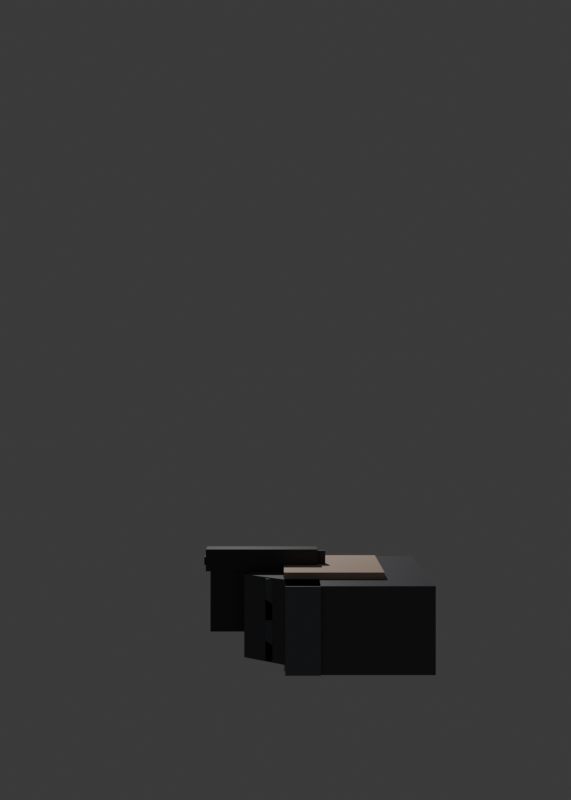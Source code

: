 # Source: MP_R15_Animations.blend  (saved by Blender 5.2.45; exported with 4.5.12 LTS)
import bpy
from mathutils import Matrix  # noqa: F401  (used for matrix-valued properties, if any)

bpy.ops.wm.read_factory_settings(use_empty=True)
scene = bpy.context.scene
scene.name = 'Scene'

# ---- collections
col_collection = bpy.data.collections.new('Collection'); scene.collection.children.link(col_collection)

# ---- materials (node trees are filled in below, after node groups)
mat_mp_pants = bpy.data.materials.new('MP_pants')
mat_mp_pants.diffuse_color = (0.14, 0.15, 0.17, 1.0)
mat_mp_jacket = bpy.data.materials.new('MP_jacket')
mat_mp_jacket.diffuse_color = (0.09, 0.09, 0.1, 1.0)
mat_mp_skin = bpy.data.materials.new('MP_skin')
mat_mp_skin.diffuse_color = (0.62, 0.45, 0.35, 1.0)
mat_mp_shoes = bpy.data.materials.new('MP_shoes')
mat_mp_shoes.diffuse_color = (0.04, 0.03, 0.03, 1.0)
mat_mp_gun = bpy.data.materials.new('MP_gun')
mat_mp_gun.diffuse_color = (0.05, 0.05, 0.055, 1.0)

# ---- material node trees
mat_mp_pants.use_nodes = True; mat_mp_pants.node_tree.nodes.clear()
_N = mat_mp_pants.node_tree.nodes; _L = mat_mp_pants.node_tree.links
n0 = _N.new('ShaderNodeBsdfPrincipled'); n0.name = 'Principled BSDF'; n0.location = (-200, 100)
n0.inputs[0].default_value = (0.14, 0.15, 0.17, 1.0)
n0.inputs[10].default_value = 0.005
n1 = _N.new('ShaderNodeOutputMaterial'); n1.name = 'Material Output'; n1.location = (200, 100)
_L.new(n0.outputs[0], n1.inputs[0])
n1.is_active_output = True
mat_mp_jacket.use_nodes = True; mat_mp_jacket.node_tree.nodes.clear()
_N = mat_mp_jacket.node_tree.nodes; _L = mat_mp_jacket.node_tree.links
n0 = _N.new('ShaderNodeBsdfPrincipled'); n0.name = 'Principled BSDF'; n0.location = (-200, 100)
n0.inputs[0].default_value = (0.09, 0.09, 0.1, 1.0)
n0.inputs[10].default_value = 0.005
n1 = _N.new('ShaderNodeOutputMaterial'); n1.name = 'Material Output'; n1.location = (200, 100)
_L.new(n0.outputs[0], n1.inputs[0])
n1.is_active_output = True
mat_mp_skin.use_nodes = True; mat_mp_skin.node_tree.nodes.clear()
_N = mat_mp_skin.node_tree.nodes; _L = mat_mp_skin.node_tree.links
n0 = _N.new('ShaderNodeBsdfPrincipled'); n0.name = 'Principled BSDF'; n0.location = (-200, 100)
n0.inputs[0].default_value = (0.62, 0.45, 0.35, 1.0)
n0.inputs[10].default_value = 0.005
n1 = _N.new('ShaderNodeOutputMaterial'); n1.name = 'Material Output'; n1.location = (200, 100)
_L.new(n0.outputs[0], n1.inputs[0])
n1.is_active_output = True
mat_mp_shoes.use_nodes = True; mat_mp_shoes.node_tree.nodes.clear()
_N = mat_mp_shoes.node_tree.nodes; _L = mat_mp_shoes.node_tree.links
n0 = _N.new('ShaderNodeBsdfPrincipled'); n0.name = 'Principled BSDF'; n0.location = (-200, 100)
n0.inputs[0].default_value = (0.04, 0.03, 0.03, 1.0)
n0.inputs[10].default_value = 0.005
n1 = _N.new('ShaderNodeOutputMaterial'); n1.name = 'Material Output'; n1.location = (200, 100)
_L.new(n0.outputs[0], n1.inputs[0])
n1.is_active_output = True
mat_mp_gun.use_nodes = True; mat_mp_gun.node_tree.nodes.clear()
_N = mat_mp_gun.node_tree.nodes; _L = mat_mp_gun.node_tree.links
n0 = _N.new('ShaderNodeBsdfPrincipled'); n0.name = 'Principled BSDF'; n0.location = (-200, 100)
n0.inputs[0].default_value = (0.05, 0.05, 0.055, 1.0)
n0.inputs[10].default_value = 0.005
n1 = _N.new('ShaderNodeOutputMaterial'); n1.name = 'Material Output'; n1.location = (200, 100)
_L.new(n0.outputs[0], n1.inputs[0])
n1.is_active_output = True

# ---- world
world_world = bpy.data.worlds.new('World'); scene.world = world_world
world_world.use_nodes = True; world_world.node_tree.nodes.clear()
_N = world_world.node_tree.nodes; _L = world_world.node_tree.links
n0 = _N.new('ShaderNodeOutputWorld'); n0.name = 'World Output'; n0.location = (200, 100)
n1 = _N.new('ShaderNodeBackground'); n1.name = 'Background'; n1.location = (-200, 100)
n1.inputs[0].default_value = (0.05088, 0.05088, 0.05088, 1.0)
_L.new(n1.outputs[0], n0.inputs[0])
n0.is_active_output = True
world_world.color = (0.35, 0.37, 0.4)
world_world.sun_shadow_jitter_overblur = 0.0

# ---- cameras
cam_mp_cam = bpy.data.cameras.new('MP_Cam')
cam_mp_cam.lens = 40.0
cam_camera = bpy.data.cameras.new('Camera')
cam_camera.clip_end = 100.0
cam_camera.ortho_scale = 7.314

# ---- lights
light_light = bpy.data.lights.new('Light', 'POINT')
light_light.energy = 1000.0
light_light.shadow_soft_size = 0.1

# ---- meshes
me_mp_lowertorso_001 = bpy.data.meshes.new('MP_LowerTorso.001')
me_mp_lowertorso_001.from_pydata([(-0.9957, -0.2004, -0.502), (-0.9957, -0.2004, 0.502), (-0.9957, 0.2004, -0.502), (-0.9957, 0.2004, 0.502), (0.9957, -0.2004, -0.502), (0.9957, -0.2004, 0.502), (0.9957, 0.2004, -0.502), (0.9957, 0.2004, 0.502)], [], [(0, 1, 3, 2), (2, 3, 7, 6), (6, 7, 5, 4), (4, 5, 1, 0), (2, 6, 4, 0), (7, 3, 1, 5)])
me_mp_lowertorso_001.materials.append(mat_mp_pants)
me_mp_lowertorso_001.update()
me_mp_uppertorso_001 = bpy.data.meshes.new('MP_UpperTorso.001')
me_mp_uppertorso_001.from_pydata([(-0.9716, -0.849, -0.502), (-0.9716, -0.849, 0.502), (-0.9716, 0.849, -0.502), (-0.9716, 0.849, 0.502), (0.9716, -0.849, -0.502), (0.9716, -0.849, 0.502), (0.9716, 0.849, -0.502), (0.9716, 0.849, 0.502)], [], [(0, 1, 3, 2), (2, 3, 7, 6), (6, 7, 5, 4), (4, 5, 1, 0), (2, 6, 4, 0), (7, 3, 1, 5)])
me_mp_uppertorso_001.materials.append(mat_mp_jacket)
me_mp_uppertorso_001.update()
me_mp_head_001 = bpy.data.meshes.new('MP_Head.001')
me_mp_head_001.from_pydata([(-0.5795, -0.591, -0.5803), (-0.5795, -0.591, 0.5803), (-0.5795, 0.591, -0.5803), (-0.5795, 0.591, 0.5803), (0.5795, -0.591, -0.5803), (0.5795, -0.591, 0.5803), (0.5795, 0.591, -0.5803), (0.5795, 0.591, 0.5803)], [], [(0, 1, 3, 2), (2, 3, 7, 6), (6, 7, 5, 4), (4, 5, 1, 0), (2, 6, 4, 0), (7, 3, 1, 5)])
me_mp_head_001.materials.append(mat_mp_skin)
me_mp_head_001.update()
me_mp_rightupperarm_001 = bpy.data.meshes.new('MP_RightUpperArm.001')
me_mp_rightupperarm_001.from_pydata([(-0.5005, -0.6208, -0.5009), (-0.5005, -0.6208, 0.5009), (-0.5005, 0.6208, -0.5009), (-0.5005, 0.6208, 0.5009), (0.5005, -0.6208, -0.5009), (0.5005, -0.6208, 0.5009), (0.5005, 0.6208, -0.5009), (0.5005, 0.6208, 0.5009)], [], [(0, 1, 3, 2), (2, 3, 7, 6), (6, 7, 5, 4), (4, 5, 1, 0), (2, 6, 4, 0), (7, 3, 1, 5)])
me_mp_rightupperarm_001.materials.append(mat_mp_jacket)
me_mp_rightupperarm_001.update()
me_mp_rightlowerarm_001 = bpy.data.meshes.new('MP_RightLowerArm.001')
me_mp_rightlowerarm_001.from_pydata([(-0.5005, -0.5587, -0.5009), (-0.5005, -0.5587, 0.5009), (-0.5005, 0.5587, -0.5009), (-0.5005, 0.5587, 0.5009), (0.5005, -0.5587, -0.5009), (0.5005, -0.5587, 0.5009), (0.5005, 0.5587, -0.5009), (0.5005, 0.5587, 0.5009)], [], [(0, 1, 3, 2), (2, 3, 7, 6), (6, 7, 5, 4), (4, 5, 1, 0), (2, 6, 4, 0), (7, 3, 1, 5)])
me_mp_rightlowerarm_001.materials.append(mat_mp_jacket)
me_mp_rightlowerarm_001.update()
me_mp_righthand_001 = bpy.data.meshes.new('MP_RightHand.001')
me_mp_righthand_001.from_pydata([(-0.4922, -0.1579, -0.5142), (-0.4922, -0.1579, 0.5142), (-0.4922, 0.1579, -0.5142), (-0.4922, 0.1579, 0.5142), (0.4922, -0.1579, -0.5142), (0.4922, -0.1579, 0.5142), (0.4922, 0.1579, -0.5142), (0.4922, 0.1579, 0.5142)], [], [(0, 1, 3, 2), (2, 3, 7, 6), (6, 7, 5, 4), (4, 5, 1, 0), (2, 6, 4, 0), (7, 3, 1, 5)])
me_mp_righthand_001.materials.append(mat_mp_skin)
me_mp_righthand_001.update()
me_mp_leftupperarm_001 = bpy.data.meshes.new('MP_LeftUpperArm.001')
me_mp_leftupperarm_001.from_pydata([(-0.5005, -0.6208, -0.5009), (-0.5005, -0.6208, 0.5009), (-0.5005, 0.6208, -0.5009), (-0.5005, 0.6208, 0.5009), (0.5005, -0.6208, -0.5009), (0.5005, -0.6208, 0.5009), (0.5005, 0.6208, -0.5009), (0.5005, 0.6208, 0.5009)], [], [(0, 1, 3, 2), (2, 3, 7, 6), (6, 7, 5, 4), (4, 5, 1, 0), (2, 6, 4, 0), (7, 3, 1, 5)])
me_mp_leftupperarm_001.materials.append(mat_mp_jacket)
me_mp_leftupperarm_001.update()
me_mp_leftlowerarm_001 = bpy.data.meshes.new('MP_LeftLowerArm.001')
me_mp_leftlowerarm_001.from_pydata([(-0.5005, -0.5587, -0.5009), (-0.5005, -0.5587, 0.5009), (-0.5005, 0.5587, -0.5009), (-0.5005, 0.5587, 0.5009), (0.5005, -0.5587, -0.5009), (0.5005, -0.5587, 0.5009), (0.5005, 0.5587, -0.5009), (0.5005, 0.5587, 0.5009)], [], [(0, 1, 3, 2), (2, 3, 7, 6), (6, 7, 5, 4), (4, 5, 1, 0), (2, 6, 4, 0), (7, 3, 1, 5)])
me_mp_leftlowerarm_001.materials.append(mat_mp_jacket)
me_mp_leftlowerarm_001.update()
me_mp_lefthand_001 = bpy.data.meshes.new('MP_LeftHand.001')
me_mp_lefthand_001.from_pydata([(-0.4922, -0.1579, -0.5142), (-0.4922, -0.1579, 0.5142), (-0.4922, 0.1579, -0.5142), (-0.4922, 0.1579, 0.5142), (0.4922, -0.1579, -0.5142), (0.4922, -0.1579, 0.5142), (0.4922, 0.1579, -0.5142), (0.4922, 0.1579, 0.5142)], [], [(0, 1, 3, 2), (2, 3, 7, 6), (6, 7, 5, 4), (4, 5, 1, 0), (2, 6, 4, 0), (7, 3, 1, 5)])
me_mp_lefthand_001.materials.append(mat_mp_skin)
me_mp_lefthand_001.update()
me_mp_rightupperleg_001 = bpy.data.meshes.new('MP_RightUpperLeg.001')
me_mp_rightupperleg_001.from_pydata([(-0.4964, -0.6815, -0.4863), (-0.4964, -0.6815, 0.4863), (-0.4964, 0.6815, -0.4863), (-0.4964, 0.6815, 0.4863), (0.4964, -0.6815, -0.4863), (0.4964, -0.6815, 0.4863), (0.4964, 0.6815, -0.4863), (0.4964, 0.6815, 0.4863)], [], [(0, 1, 3, 2), (2, 3, 7, 6), (6, 7, 5, 4), (4, 5, 1, 0), (2, 6, 4, 0), (7, 3, 1, 5)])
me_mp_rightupperleg_001.materials.append(mat_mp_pants)
me_mp_rightupperleg_001.update()
me_mp_rightlowerleg_001 = bpy.data.meshes.new('MP_RightLowerLeg.001')
me_mp_rightlowerleg_001.from_pydata([(-0.4964, -0.6503, -0.4864), (-0.4964, -0.6503, 0.4864), (-0.4964, 0.6503, -0.4864), (-0.4964, 0.6503, 0.4864), (0.4964, -0.6503, -0.4864), (0.4964, -0.6503, 0.4864), (0.4964, 0.6503, -0.4864), (0.4964, 0.6503, 0.4864)], [], [(0, 1, 3, 2), (2, 3, 7, 6), (6, 7, 5, 4), (4, 5, 1, 0), (2, 6, 4, 0), (7, 3, 1, 5)])
me_mp_rightlowerleg_001.materials.append(mat_mp_pants)
me_mp_rightlowerleg_001.update()
me_mp_rightfoot_001 = bpy.data.meshes.new('MP_RightFoot.001')
me_mp_rightfoot_001.from_pydata([(-0.5045, -0.156, -0.5005), (-0.5045, -0.156, 0.5005), (-0.5045, 0.156, -0.5005), (-0.5045, 0.156, 0.5005), (0.5045, -0.156, -0.5005), (0.5045, -0.156, 0.5005), (0.5045, 0.156, -0.5005), (0.5045, 0.156, 0.5005)], [], [(0, 1, 3, 2), (2, 3, 7, 6), (6, 7, 5, 4), (4, 5, 1, 0), (2, 6, 4, 0), (7, 3, 1, 5)])
me_mp_rightfoot_001.materials.append(mat_mp_shoes)
me_mp_rightfoot_001.update()
me_mp_leftupperleg_001 = bpy.data.meshes.new('MP_LeftUpperLeg.001')
me_mp_leftupperleg_001.from_pydata([(-0.4964, -0.6815, -0.4863), (-0.4964, -0.6815, 0.4863), (-0.4964, 0.6815, -0.4863), (-0.4964, 0.6815, 0.4863), (0.4964, -0.6815, -0.4863), (0.4964, -0.6815, 0.4863), (0.4964, 0.6815, -0.4863), (0.4964, 0.6815, 0.4863)], [], [(0, 1, 3, 2), (2, 3, 7, 6), (6, 7, 5, 4), (4, 5, 1, 0), (2, 6, 4, 0), (7, 3, 1, 5)])
me_mp_leftupperleg_001.materials.append(mat_mp_pants)
me_mp_leftupperleg_001.update()
me_mp_leftlowerleg_001 = bpy.data.meshes.new('MP_LeftLowerLeg.001')
me_mp_leftlowerleg_001.from_pydata([(-0.4964, -0.6503, -0.4864), (-0.4964, -0.6503, 0.4864), (-0.4964, 0.6503, -0.4864), (-0.4964, 0.6503, 0.4864), (0.4964, -0.6503, -0.4864), (0.4964, -0.6503, 0.4864), (0.4964, 0.6503, -0.4864), (0.4964, 0.6503, 0.4864)], [], [(0, 1, 3, 2), (2, 3, 7, 6), (6, 7, 5, 4), (4, 5, 1, 0), (2, 6, 4, 0), (7, 3, 1, 5)])
me_mp_leftlowerleg_001.materials.append(mat_mp_pants)
me_mp_leftlowerleg_001.update()
me_mp_leftfoot_001 = bpy.data.meshes.new('MP_LeftFoot.001')
me_mp_leftfoot_001.from_pydata([(-0.5045, -0.156, -0.5005), (-0.5045, -0.156, 0.5005), (-0.5045, 0.156, -0.5005), (-0.5045, 0.156, 0.5005), (0.5045, -0.156, -0.5005), (0.5045, -0.156, 0.5005), (0.5045, 0.156, -0.5005), (0.5045, 0.156, 0.5005)], [], [(0, 1, 3, 2), (2, 3, 7, 6), (6, 7, 5, 4), (4, 5, 1, 0), (2, 6, 4, 0), (7, 3, 1, 5)])
me_mp_leftfoot_001.materials.append(mat_mp_shoes)
me_mp_leftfoot_001.update()
me_mp_gun_frame_001 = bpy.data.meshes.new('MP_Gun_Frame.001')
me_mp_gun_frame_001.from_pydata([(-0.1, -0.3762, -0.6754), (-0.1, -0.3762, 0.6754), (-0.1, 0.3762, -0.6754), (-0.1, 0.3762, 0.6754), (0.1, -0.3762, -0.6754), (0.1, -0.3762, 0.6754), (0.1, 0.3762, -0.6754), (0.1, 0.3762, 0.6754)], [], [(0, 1, 3, 2), (2, 3, 7, 6), (6, 7, 5, 4), (4, 5, 1, 0), (2, 6, 4, 0), (7, 3, 1, 5)])
me_mp_gun_frame_001.materials.append(mat_mp_gun)
me_mp_gun_frame_001.update()
me_mp_gun_slide_001 = bpy.data.meshes.new('MP_Gun_Slide.001')
me_mp_gun_slide_001.from_pydata([(-0.115, -0.1343, -0.683), (-0.115, -0.1343, 0.683), (-0.115, 0.1343, -0.683), (-0.115, 0.1343, 0.683), (0.115, -0.1343, -0.683), (0.115, -0.1343, 0.683), (0.115, 0.1343, -0.683), (0.115, 0.1343, 0.683)], [], [(0, 1, 3, 2), (2, 3, 7, 6), (6, 7, 5, 4), (4, 5, 1, 0), (2, 6, 4, 0), (7, 3, 1, 5)])
me_mp_gun_slide_001.materials.append(mat_mp_gun)
me_mp_gun_slide_001.update()
me_mp_gun_barrel_001 = bpy.data.meshes.new('MP_Gun_Barrel.001')
me_mp_gun_barrel_001.from_pydata([(-0.05, -0.05, -0.465), (-0.05, -0.05, 0.465), (-0.05, 0.05, -0.465), (-0.05, 0.05, 0.465), (0.05, -0.05, -0.465), (0.05, -0.05, 0.465), (0.05, 0.05, -0.465), (0.05, 0.05, 0.465)], [], [(0, 1, 3, 2), (2, 3, 7, 6), (6, 7, 5, 4), (4, 5, 1, 0), (2, 6, 4, 0), (7, 3, 1, 5)])
me_mp_gun_barrel_001.materials.append(mat_mp_gun)
me_mp_gun_barrel_001.update()
me_mp_gun_grippanels_001 = bpy.data.meshes.new('MP_Gun_GripPanels.001')
me_mp_gun_grippanels_001.from_pydata([(-0.1225, -0.2638, -0.1849), (-0.1225, -0.2638, 0.1849), (-0.1225, 0.2638, -0.1849), (-0.1225, 0.2638, 0.1849), (0.1225, -0.2638, -0.1849), (0.1225, -0.2638, 0.1849), (0.1225, 0.2638, -0.1849), (0.1225, 0.2638, 0.1849)], [], [(0, 1, 3, 2), (2, 3, 7, 6), (6, 7, 5, 4), (4, 5, 1, 0), (2, 6, 4, 0), (7, 3, 1, 5)])
me_mp_gun_grippanels_001.materials.append(mat_mp_gun)
me_mp_gun_grippanels_001.update()
me_mp_gun_magazine_001 = bpy.data.meshes.new('MP_Gun_Magazine.001')
me_mp_gun_magazine_001.from_pydata([(-0.11, -0.0673, -0.1633), (-0.11, -0.0673, 0.1633), (-0.11, 0.0673, -0.1633), (-0.11, 0.0673, 0.1633), (0.11, -0.0673, -0.1633), (0.11, -0.0673, 0.1633), (0.11, 0.0673, -0.1633), (0.11, 0.0673, 0.1633)], [], [(0, 1, 3, 2), (2, 3, 7, 6), (6, 7, 5, 4), (4, 5, 1, 0), (2, 6, 4, 0), (7, 3, 1, 5)])
me_mp_gun_magazine_001.materials.append(mat_mp_gun)
me_mp_gun_magazine_001.update()
me_mp_gun_hammer_001 = bpy.data.meshes.new('MP_Gun_Hammer.001')
me_mp_gun_hammer_001.from_pydata([(-0.035, -0.09405, -0.0651), (-0.035, -0.09405, 0.0651), (-0.035, 0.09405, -0.0651), (-0.035, 0.09405, 0.0651), (0.035, -0.09405, -0.0651), (0.035, -0.09405, 0.0651), (0.035, 0.09405, -0.0651), (0.035, 0.09405, 0.0651)], [], [(0, 1, 3, 2), (2, 3, 7, 6), (6, 7, 5, 4), (4, 5, 1, 0), (2, 6, 4, 0), (7, 3, 1, 5)])
me_mp_gun_hammer_001.materials.append(mat_mp_gun)
me_mp_gun_hammer_001.update()
me_mp_gun_trigger_001 = bpy.data.meshes.new('MP_Gun_Trigger.001')
me_mp_gun_trigger_001.from_pydata([(-0.02, -0.08735, -0.044), (-0.02, -0.08735, 0.044), (-0.02, 0.08735, -0.044), (-0.02, 0.08735, 0.044), (0.02, -0.08735, -0.044), (0.02, -0.08735, 0.044), (0.02, 0.08735, -0.044), (0.02, 0.08735, 0.044)], [], [(0, 1, 3, 2), (2, 3, 7, 6), (6, 7, 5, 4), (4, 5, 1, 0), (2, 6, 4, 0), (7, 3, 1, 5)])
me_mp_gun_trigger_001.materials.append(mat_mp_gun)
me_mp_gun_trigger_001.update()
arm_r15_001 = bpy.data.armatures.new('R15.001')  # bones are not reproduced

# ---- objects
ob_r15 = bpy.data.objects.new('R15', arm_r15_001)
ob_mp_lowertorso = bpy.data.objects.new('MP_LowerTorso', me_mp_lowertorso_001)
ob_mp_uppertorso = bpy.data.objects.new('MP_UpperTorso', me_mp_uppertorso_001)
ob_mp_head = bpy.data.objects.new('MP_Head', me_mp_head_001)
ob_mp_rightupperarm = bpy.data.objects.new('MP_RightUpperArm', me_mp_rightupperarm_001)
ob_mp_rightlowerarm = bpy.data.objects.new('MP_RightLowerArm', me_mp_rightlowerarm_001)
ob_mp_righthand = bpy.data.objects.new('MP_RightHand', me_mp_righthand_001)
ob_mp_leftupperarm = bpy.data.objects.new('MP_LeftUpperArm', me_mp_leftupperarm_001)
ob_mp_leftlowerarm = bpy.data.objects.new('MP_LeftLowerArm', me_mp_leftlowerarm_001)
ob_mp_lefthand = bpy.data.objects.new('MP_LeftHand', me_mp_lefthand_001)
ob_mp_rightupperleg = bpy.data.objects.new('MP_RightUpperLeg', me_mp_rightupperleg_001)
ob_mp_rightlowerleg = bpy.data.objects.new('MP_RightLowerLeg', me_mp_rightlowerleg_001)
ob_mp_rightfoot = bpy.data.objects.new('MP_RightFoot', me_mp_rightfoot_001)
ob_mp_leftupperleg = bpy.data.objects.new('MP_LeftUpperLeg', me_mp_leftupperleg_001)
ob_mp_leftlowerleg = bpy.data.objects.new('MP_LeftLowerLeg', me_mp_leftlowerleg_001)
ob_mp_leftfoot = bpy.data.objects.new('MP_LeftFoot', me_mp_leftfoot_001)
ob_mp_gun_frame = bpy.data.objects.new('MP_Gun_Frame', me_mp_gun_frame_001)
ob_mp_gun_slide = bpy.data.objects.new('MP_Gun_Slide', me_mp_gun_slide_001)
ob_mp_gun_barrel = bpy.data.objects.new('MP_Gun_Barrel', me_mp_gun_barrel_001)
ob_mp_gun_grippanels = bpy.data.objects.new('MP_Gun_GripPanels', me_mp_gun_grippanels_001)
ob_mp_gun_magazine = bpy.data.objects.new('MP_Gun_Magazine', me_mp_gun_magazine_001)
ob_mp_gun_hammer = bpy.data.objects.new('MP_Gun_Hammer', me_mp_gun_hammer_001)
ob_mp_gun_trigger = bpy.data.objects.new('MP_Gun_Trigger', me_mp_gun_trigger_001)
ob_mp_muzzle = bpy.data.objects.new('MP_Muzzle', None)
ob_mp_cam = bpy.data.objects.new('MP_Cam', cam_mp_cam)
ob_light = bpy.data.objects.new('Light', light_light)
ob_camera = bpy.data.objects.new('Camera', cam_camera)

# ---- transforms, parenting, visibility, modifiers, constraints
ob_r15.location = (0.0, 0.0, 0.0)
ob_r15.hide_render = True
ob_r15.show_in_front = True
ob_mp_lowertorso.parent = ob_r15
ob_mp_lowertorso.location = (0.0, -0.2, 0.0)
ob_mp_uppertorso.parent = ob_r15
ob_mp_uppertorso.location = (0.0, -0.849, 0.0)
ob_mp_head.parent = ob_r15
ob_mp_head.location = (0.0, -0.5742, 0.0)
ob_mp_rightupperarm.parent = ob_r15
ob_mp_rightupperarm.location = (0.1928, -0.2981, -1.226e-08)
ob_mp_rightupperarm.rotation_euler = (-3.142, 5.338e-08, 0.5741)
ob_mp_rightupperarm.scale = (1.0, 1.0, 1.0)
ob_mp_rightlowerarm.parent = ob_r15
ob_mp_rightlowerarm.location = (3.009e-08, -0.5322, -7.544e-16)
ob_mp_rightlowerarm.rotation_euler = (3.142, 1.51e-07, 1.341e-07)
ob_mp_rightlowerarm.scale = (1.0, 1.0, 1.0)
ob_mp_righthand.parent = ob_r15
ob_mp_righthand.location = (0.0, -0.16, -1.421e-14)
ob_mp_righthand.rotation_euler = (3.142, -8.742e-08, 1.639e-07)
ob_mp_righthand.scale = (1.0, 1.0, 1.0)
ob_mp_leftupperarm.parent = ob_r15
ob_mp_leftupperarm.location = (-0.193, -0.2978, 1.227e-08)
ob_mp_leftupperarm.rotation_euler = (3.142, 5.34e-08, -0.5737)
ob_mp_leftupperarm.scale = (1.0, 1.0, 1.0)
ob_mp_leftlowerarm.parent = ob_r15
ob_mp_leftlowerarm.location = (-0.0004999, -0.5322, 7.549e-11)
ob_mp_leftlowerarm.rotation_euler = (3.142, 1.51e-07, 5.96e-08)
ob_mp_leftlowerarm.scale = (1.0, 1.0, 1.0)
ob_mp_lefthand.parent = ob_r15
ob_mp_lefthand.location = (-0.0002743, -0.16, -4.737e-11)
ob_mp_lefthand.rotation_euler = (-3.142, -1.728e-07, -0.001714)
ob_mp_lefthand.scale = (1.0, 1.0, 1.0)
ob_mp_rightupperleg.parent = ob_r15
ob_mp_rightupperleg.location = (0.0, -0.4492, 0.0)
ob_mp_rightupperleg.rotation_euler = (3.142, -6.357e-08, 0.0)
ob_mp_rightlowerleg.parent = ob_r15
ob_mp_rightlowerleg.location = (0.0, -0.5965, 0.0)
ob_mp_rightlowerleg.rotation_euler = (3.142, -8.742e-08, 0.0)
ob_mp_rightfoot.parent = ob_r15
ob_mp_rightfoot.location = (-4.56e-08, -0.5908, -0.1046)
ob_mp_rightfoot.rotation_euler = (1.736, 8.663e-07, 4.801e-15)
ob_mp_rightfoot.scale = (1.0, 1.0, 1.0)
ob_mp_leftupperleg.parent = ob_r15
ob_mp_leftupperleg.location = (0.0, -0.4493, 0.0)
ob_mp_leftupperleg.rotation_euler = (3.142, -6.357e-08, 0.0)
ob_mp_leftlowerleg.parent = ob_r15
ob_mp_leftlowerleg.location = (0.0, -0.5965, 0.0)
ob_mp_leftlowerleg.rotation_euler = (3.142, -8.742e-08, 0.0)
ob_mp_leftfoot.parent = ob_r15
ob_mp_leftfoot.location = (-1.349e-07, -0.5908, -0.1046)
ob_mp_leftfoot.rotation_euler = (1.736, 8.663e-07, 4.801e-15)
ob_mp_leftfoot.scale = (1.0, 1.0, 1.0)
ob_mp_gun_frame.parent = ob_r15
ob_mp_gun_frame.location = (-1.214e-08, 0.2424, 0.1389)
ob_mp_gun_frame.rotation_euler = (1.571, -2.513e-07, 1.639e-07)
ob_mp_gun_frame.scale = (1.0, 1.0, 1.0)
ob_mp_gun_slide.parent = ob_r15
ob_mp_gun_slide.location = (-5.58e-08, 0.2908, 0.6383)
ob_mp_gun_slide.rotation_euler = (1.571, -2.513e-07, 1.639e-07)
ob_mp_gun_slide.scale = (1.0, 1.0, 1.0)
ob_mp_gun_barrel.parent = ob_r15
ob_mp_gun_barrel.location = (-5.42e-08, 0.5328, 0.62)
ob_mp_gun_barrel.rotation_euler = (1.571, -2.513e-07, 1.639e-07)
ob_mp_gun_barrel.scale = (1.0, 1.0, 1.0)
ob_mp_gun_grippanels.parent = ob_r15
ob_mp_gun_grippanels.location = (-8.174e-09, -0.2173, 0.0935)
ob_mp_gun_grippanels.rotation_euler = (1.571, -2.513e-07, 1.639e-07)
ob_mp_gun_grippanels.scale = (1.0, 1.0, 1.0)
ob_mp_gun_magazine.parent = ob_r15
ob_mp_gun_magazine.location = (1.895e-08, -0.2959, -0.2168)
ob_mp_gun_magazine.rotation_euler = (1.571, -2.513e-07, 1.639e-07)
ob_mp_gun_magazine.scale = (1.0, 1.0, 1.0)
ob_mp_gun_hammer.parent = ob_r15
ob_mp_gun_hammer.location = (-5.67e-08, -0.4287, 0.6486)
ob_mp_gun_hammer.rotation_euler = (1.571, -2.513e-07, 1.639e-07)
ob_mp_gun_hammer.scale = (1.0, 1.0, 1.0)
ob_mp_gun_trigger.parent = ob_r15
ob_mp_gun_trigger.location = (-2.926e-08, 0.1841, 0.3347)
ob_mp_gun_trigger.rotation_euler = (1.571, -2.513e-07, 1.639e-07)
ob_mp_gun_trigger.scale = (1.0, 1.0, 1.0)
ob_mp_muzzle.parent = ob_r15
ob_mp_muzzle.location = (-5.42e-08, 1.029, 0.62)
ob_mp_muzzle.rotation_euler = (1.571, -2.513e-07, 1.639e-07)
ob_mp_muzzle.scale = (1.0, 1.0, 1.0)
ob_mp_muzzle.empty_display_size = 0.15
ob_mp_cam.location = (-11.0, 0.0, 2.6)
ob_mp_cam.rotation_euler = (1.571, -0.0, -1.571)
ob_light.location = (4.076, 1.005, 5.904)
ob_light.rotation_euler = (0.6503, 0.05522, 1.866)
ob_light.lock_rotations_4d = False
ob_light.empty_display_type = 'ARROWS'
ob_light.color = (0.0, 0.0, 0.0, 0.0)
ob_light.lineart.crease_threshold = 0.0
ob_camera.location = (7.359, -6.926, 4.958)
ob_camera.rotation_euler = (1.109, 0.0, 0.8149)
ob_camera.lock_rotations_4d = False
ob_camera.empty_display_type = 'ARROWS'
ob_camera.color = (0.0, 0.0, 0.0, 0.0)
ob_camera.display_type = 'WIRE'
ob_camera.lineart.crease_threshold = 0.0

# ---- collection membership
scene.collection.objects.link(ob_r15)
scene.collection.objects.link(ob_mp_lowertorso)
scene.collection.objects.link(ob_mp_uppertorso)
scene.collection.objects.link(ob_mp_head)
scene.collection.objects.link(ob_mp_rightupperarm)
scene.collection.objects.link(ob_mp_rightlowerarm)
scene.collection.objects.link(ob_mp_righthand)
scene.collection.objects.link(ob_mp_leftupperarm)
scene.collection.objects.link(ob_mp_leftlowerarm)
scene.collection.objects.link(ob_mp_lefthand)
scene.collection.objects.link(ob_mp_rightupperleg)
scene.collection.objects.link(ob_mp_rightlowerleg)
scene.collection.objects.link(ob_mp_rightfoot)
scene.collection.objects.link(ob_mp_leftupperleg)
scene.collection.objects.link(ob_mp_leftlowerleg)
scene.collection.objects.link(ob_mp_leftfoot)
scene.collection.objects.link(ob_mp_gun_frame)
scene.collection.objects.link(ob_mp_gun_slide)
scene.collection.objects.link(ob_mp_gun_barrel)
scene.collection.objects.link(ob_mp_gun_grippanels)
scene.collection.objects.link(ob_mp_gun_magazine)
scene.collection.objects.link(ob_mp_gun_hammer)
scene.collection.objects.link(ob_mp_gun_trigger)
scene.collection.objects.link(ob_mp_muzzle)
scene.collection.objects.link(ob_mp_cam)
col_collection.objects.link(ob_light)
col_collection.objects.link(ob_camera)

# ---- scene / render settings (as saved in the file)
scene.camera = ob_mp_cam
scene.frame_start = 0; scene.frame_end = 19; scene.frame_set(18)
scene.render.engine = 'BLENDER_WORKBENCH'
scene.render.resolution_x = 300
scene.render.resolution_y = 420
scene.render.fps = 30
scene.render.bake_bias = 0.0
scene.render.bake_samples = 0
scene.render.compositor_device = 'GPU'
scene.eevee.use_volume_custom_range = False
scene.eevee.fast_gi_thickness_near = 0.1
scene.eevee.fast_gi_thickness_far = 0.0
scene.eevee.ray_tracing_options.screen_trace_thickness = 0.1
bpy.context.view_layer.update()
